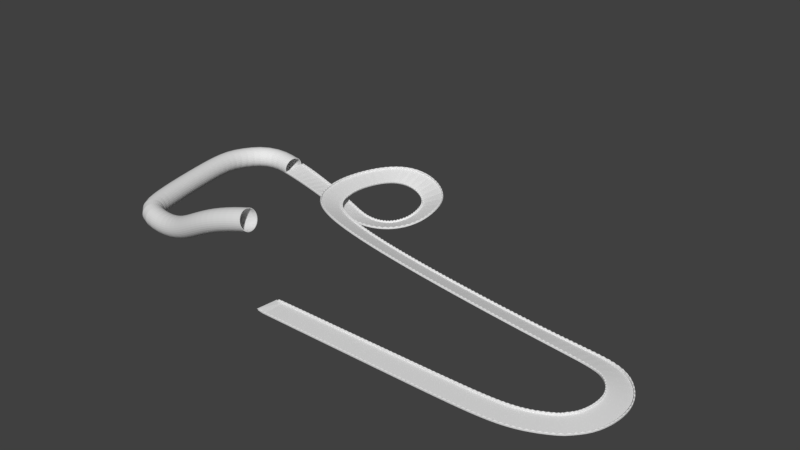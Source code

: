 # Source: MikeTrack1.blend  (saved by Blender 2.79.0; exported with 4.5.12 LTS)
import bpy
from mathutils import Matrix  # noqa: F401  (used for matrix-valued properties, if any)

bpy.ops.wm.read_factory_settings(use_empty=True)
scene = bpy.context.scene
scene.name = 'Scene'

# ---- collections
col_collection_1 = bpy.data.collections.new('Collection 1'); scene.collection.children.link(col_collection_1)

# ---- world
world_world = bpy.data.worlds.new('World'); scene.world = world_world
world_world.color = (0.05088, 0.05088, 0.05088)
world_world.use_sun_shadow = False
world_world.sun_shadow_jitter_overblur = 0.0
world_world.cycles.sampling_method = 'MANUAL'

# ---- meshes
me_cube_006 = bpy.data.meshes.new('Cube.006')
me_cube_006.from_pydata([(-1.0, -1.0, -1.0), (-0.1, -0.1, 1.0), (-1.0, 1.0, -1.0), (-0.1, 0.1, 1.0), (1.0, -1.0, -1.0), (0.1, -0.1, 1.0), (1.0, 1.0, -1.0), (0.1, 0.1, 1.0), (-1.0, -1.0, 0.3), (-1.0, 1.0, 0.3), (1.0, 1.0, 0.3), (1.0, -1.0, 0.3)], [], [(8, 1, 3, 9), (9, 3, 7, 10), (10, 7, 5, 11), (11, 5, 1, 8), (2, 6, 4, 0), (7, 3, 1, 5), (4, 11, 8, 0), (2, 9, 10, 6)])
me_cube_006.use_remesh_preserve_volume = False
me_cube_006.use_remesh_preserve_attributes = False
me_cube_006.use_mirror_vertex_groups = False
me_cube_006.update()
me_cube_005 = bpy.data.meshes.new('Cube.005')
me_cube_005.from_pydata([(-1.0, -1.0, -1.0), (-0.1, -0.1, 1.0), (-1.0, 1.0, -1.0), (-0.1, 0.1, 1.0), (1.0, -1.0, -1.0), (0.1, -0.1, 1.0), (1.0, 1.0, -1.0), (0.1, 0.1, 1.0), (-1.0, -1.0, 0.3), (-1.0, 1.0, 0.3), (1.0, 1.0, 0.3), (1.0, -1.0, 0.3)], [], [(8, 1, 3, 9), (9, 3, 7, 10), (10, 7, 5, 11), (11, 5, 1, 8), (2, 6, 4, 0), (7, 3, 1, 5), (4, 11, 8, 0), (2, 9, 10, 6)])
me_cube_005.use_remesh_preserve_volume = False
me_cube_005.use_remesh_preserve_attributes = False
me_cube_005.use_mirror_vertex_groups = False
me_cube_005.update()
me_cylinder_001 = bpy.data.meshes.new('Cylinder.001')
me_cylinder_001.from_pydata([(-0.95, 9.5, 2.215e-08), (6.95, 9.5, 1.656e-07), (-0.95, 9.317, -1.853), (6.95, 9.317, -1.853), (-0.95, 8.777, -3.635), (6.95, 8.777, -3.635), (-0.95, 7.899, -5.278), (6.95, 7.899, -5.278), (-0.95, 6.718, -6.718), (6.95, 6.718, -6.718), (-0.95, 5.278, -7.899), (6.95, 5.278, -7.899), (-0.95, 3.635, -8.777), (6.95, 3.635, -8.777), (-0.95, 1.853, -9.317), (6.95, 1.853, -9.317), (-0.95, -5.434e-07, -9.5), (6.95, -5.434e-07, -9.5), (-0.95, -1.853, -9.317), (6.95, -1.853, -9.317), (-0.95, -3.635, -8.777), (6.95, -3.635, -8.777), (-0.95, -5.278, -7.899), (6.95, -5.278, -7.899), (-0.95, -6.718, -6.718), (6.95, -6.718, -6.718), (-0.95, -7.899, -5.278), (6.95, -7.899, -5.278), (-0.95, -8.777, -3.635), (6.95, -8.777, -3.635), (-0.95, -9.317, -1.853), (6.95, -9.317, -1.853), (-0.95, -9.5, 3.118e-06), (6.95, -9.5, 3.261e-06), (-0.95, -9.317, 1.853), (6.95, -9.317, 1.853), (-0.95, -8.777, 3.635), (6.95, -8.777, 3.635), (-0.95, -7.899, 5.278), (6.95, -7.899, 5.278), (-0.95, -6.718, 6.718), (6.95, -6.718, 6.718), (-0.95, -5.278, 7.899), (6.95, -5.278, 7.899), (-0.95, -3.635, 8.777), (6.95, -3.635, 8.777), (-0.95, -1.853, 9.317), (6.95, -1.853, 9.317), (-0.95, 7.913e-06, 9.5), (6.95, 7.913e-06, 9.5), (-0.95, 1.853, 9.317), (6.95, 1.853, 9.317), (-0.95, 3.636, 8.777), (6.95, 3.636, 8.777), (-0.95, 5.278, 7.899), (6.95, 5.278, 7.899), (-0.95, 6.718, 6.718), (6.95, 6.718, 6.718), (-0.95, 7.899, 5.278), (6.95, 7.899, 5.278), (-0.95, 8.777, 3.635), (6.95, 8.777, 3.635), (-0.95, 9.317, 1.853), (6.95, 9.317, 1.853)], [], [(0, 1, 3, 2), (2, 3, 5, 4), (4, 5, 7, 6), (6, 7, 9, 8), (8, 9, 11, 10), (10, 11, 13, 12), (12, 13, 15, 14), (14, 15, 17, 16), (16, 17, 19, 18), (18, 19, 21, 20), (20, 21, 23, 22), (22, 23, 25, 24), (24, 25, 27, 26), (26, 27, 29, 28), (28, 29, 31, 30), (30, 31, 33, 32), (32, 33, 35, 34), (34, 35, 37, 36), (36, 37, 39, 38), (38, 39, 41, 40), (40, 41, 43, 42), (42, 43, 45, 44), (44, 45, 47, 46), (46, 47, 49, 48), (48, 49, 51, 50), (50, 51, 53, 52), (52, 53, 55, 54), (54, 55, 57, 56), (56, 57, 59, 58), (58, 59, 61, 60), (60, 61, 63, 62), (62, 63, 1, 0)])
me_cylinder_001.use_remesh_preserve_volume = False
me_cylinder_001.use_remesh_preserve_attributes = False
me_cylinder_001.use_mirror_vertex_groups = False
me_cylinder_001.update()
me_plane = bpy.data.meshes.new('Plane')
me_plane.from_pydata([(-4.0, -10.0, 0.0), (4.0, -10.0, 0.0), (-4.0, 10.0, 0.0), (4.0, 10.0, 0.0)], [], [(0, 1, 3, 2)])
me_plane.use_remesh_preserve_volume = False
me_plane.use_remesh_preserve_attributes = False
me_plane.use_mirror_vertex_groups = False
me_plane.update()

# ---- curves / text
cu_nurbspath_005 = bpy.data.curves.new('NurbsPath.005', 'CURVE')
cu_nurbspath_005.dimensions = '3D'
_sp = cu_nurbspath_005.splines.new('NURBS'); _sp.points.add(12)
_sp.points.foreach_set('co', [-78.0, 166.0, 6.0, 1.0, -150.0, 184.0, 17.0, 1.0, -180.0, 187.0, 19.0, 1.0, -195.0, 176.0, 20.0, 1.0, -201.0, 160.0, 21.0, 1.0, -205.0, 143.0, 23.0, 1.0, -196.0, 99.0, 24.0, 1.0, -176.6, 32.85, 27.0, 1.0, -166.5, 20.59, 27.0, 1.0, -152.9, 14.28, 27.0, 1.0, -109.1, 10.29, 27.0, 1.0, -63.0, 0.05989, 67.0, 1.0, -1.0, 6.0, 77.0, 1.0])
_sp.points.foreach_set('tilt', [0.1777, -0.1745, -0.1745, -0.1745, -0.1745, -0.1745, 0.0, -0.08727, -0.08727, -0.07994, 0.0, 0.0, 0.0])
_sp.order_u = 5
_sp.order_v = 0
_sp.use_endpoint_u = True
cu_nurbspath_005.use_path = True
cu_nurbspath_005.use_path_clamp = True
cu_nurbspath_005.bevel_resolution = 0
cu_nurbspath_005.fill_mode = 'HALF'
cu_nurbspath = bpy.data.curves.new('NurbsPath', 'CURVE')
cu_nurbspath.dimensions = '3D'
_sp = cu_nurbspath.splines.new('NURBS'); _sp.points.add(38)
_sp.points.foreach_set('co', [-2.0, 0.05989, 0.0, 1.0, -1.0, 0.0, 0.0, 1.0, 0.0, 0.0, 0.0, 1.0, 1.0, 0.0, 0.0, 1.0, 2.0, 0.0, 0.0, 1.0, 166.0, 0.0, 0.0, 1.0, 222.0, 0.0, 0.0, 1.0, 245.0, 10.0, 0.0, 1.0, 260.0, 19.0, 0.0, 1.0, 260.0, 22.0, 0.0, 1.0, 271.0, 31.0, 0.0, 1.0, 276.0, 61.0, 0.0, 1.0, 268.0, 79.0, 0.0, 1.0, 256.0, 92.0, 0.0, 1.0, 238.0, 98.0, 0.0, 1.0, 186.0, 96.5, 3.0, 1.0, -54.0, 117.0, 15.66, 1.0, -78.1, 151.0, 15.66, 1.0, -85.0, 187.0, 15.66, 1.0, -71.0, 224.0, 15.66, 1.0, -52.0, 235.0, 15.66, 1.0, -31.0, 235.0, 12.66, 1.0, -10.36, 223.0, 8.882, 1.0, -3.0, 205.0, 7.665, 1.0, -3.053, 185.0, 2.816, 1.0, -14.0, 167.0, 0.0, 1.0, -30.0, 158.0, 0.0, 1.0, -53.0, 158.0, 0.0, 1.0, -78.0, 166.0, 6.219, 1.0, -150.0, 184.0, 11.0, 1.0, -180.0, 187.0, 13.0, 1.0, -195.0, 176.0, 14.0, 1.0, -201.0, 160.0, 15.0, 1.0, -205.0, 143.0, 17.0, 1.0, -196.0, 99.0, 18.0, 1.0, -176.6, 32.85, 21.0, 1.0, -166.5, 20.59, 21.0, 1.0, -152.9, 14.28, 21.0, 1.0, -109.1, 10.29, 21.0, 1.0])
_sp.points.foreach_set('tilt', [0.0, 0.0, 0.0, 0.0, 0.0, 0.0, 0.0, 0.0, 0.0, 0.0, 0.0, 0.0, 0.0, 0.0, 0.0, 0.1329, 0.1329, 0.107, 0.0, 0.04934, 0.182, 0.2369, 0.2618, 0.2618, 0.2618, 0.2618, 0.2618, 0.2455, 0.1777, -0.1745, -0.1745, -0.1745, -0.1745, -0.1745, 0.0, -0.08727, -0.08727, -0.07994, 0.0])
_sp.order_u = 5
_sp.order_v = 0
_sp.use_cyclic_u = True
_sp = cu_nurbspath.splines.new('NURBS'); _sp.points.add(0)
_sp.points.foreach_set('co', [1.0, 0.0, 0.0, 1.0])
_sp.order_u = 2
_sp.order_v = 0
_sp.use_endpoint_u = True
_sp = cu_nurbspath.splines.new('NURBS'); _sp.points.add(0)
_sp.points.foreach_set('co', [0.0, 0.0, 0.0, 1.0])
_sp.order_u = 2
_sp.order_v = 0
_sp.use_endpoint_u = True
cu_nurbspath.use_path = True
cu_nurbspath.use_path_clamp = True
cu_nurbspath.bevel_resolution = 0
cu_nurbspath.fill_mode = 'HALF'

# ---- objects
ob_trackdata_tube = bpy.data.objects.new('TrackData.Tube', cu_nurbspath_005)
ob_trackdata = bpy.data.objects.new('TrackData', cu_nurbspath)
ob_cube_001 = bpy.data.objects.new('Cube.001', me_cube_006)
ob_cube = bpy.data.objects.new('Cube', me_cube_005)
ob_cylinder = bpy.data.objects.new('Cylinder', me_cylinder_001)
ob_track_collider = bpy.data.objects.new('Track_Collider', me_plane)

# ---- transforms, parenting, visibility, modifiers, constraints
ob_trackdata_tube.location = (0.0, 0.0, 0.0)
ob_trackdata_tube.lineart.crease_threshold = 0.0
ob_trackdata.location = (0.0, 0.0, 0.0)
ob_trackdata.lineart.crease_threshold = 0.0
ob_cube_001.location = (0.0, -10.0, 1.0)
ob_cube_001.scale = (2.0, 0.5, 1.0)
ob_cube_001.lineart.crease_threshold = 0.0
_m = ob_cube_001.modifiers.new('Array', 'ARRAY')
_m.count = 257
_m.constant_offset_displace = (0.0, 0.0, 0.0)
_m = ob_cube_001.modifiers.new('Curve', 'CURVE')
_m.object = ob_trackdata
ob_cube.location = (0.0, 10.0, 1.0)
ob_cube.scale = (2.0, 0.5, 1.0)
ob_cube.lineart.crease_threshold = 0.0
_m = ob_cube.modifiers.new('Array', 'ARRAY')
_m.count = 257
_m.constant_offset_displace = (0.0, 0.0, 0.0)
_m = ob_cube.modifiers.new('Curve', 'CURVE')
_m.object = ob_trackdata
ob_cylinder.location = (81.0, 0.0, -4.5)
ob_cylinder.lineart.crease_threshold = 0.0
_m = ob_cylinder.modifiers.new('Array', 'ARRAY')
_m.count = 45
_m.constant_offset_displace = (0.0, 0.0, 0.0)
_m.use_merge_vertices = True
_m = ob_cylinder.modifiers.new('Curve', 'CURVE')
_m.object = ob_trackdata_tube
_m = ob_cylinder.modifiers.new('Solidify', 'SOLIDIFY')
_m.thickness = 0.426
_m.use_even_offset = True
_m.nonmanifold_thickness_mode = 'FIXED'
_m.nonmanifold_merge_threshold = 0.0003
ob_track_collider.location = (0.0, 0.0, 0.0)
ob_track_collider.lineart.crease_threshold = 0.0
_m = ob_track_collider.modifiers.new('Array', 'ARRAY')
_m.count = 129
_m.curve = ob_trackdata
_m.constant_offset_displace = (0.0, 0.0, 0.0)
_m = ob_track_collider.modifiers.new('Curve', 'CURVE')
_m.object = ob_trackdata

# ---- collection membership
col_collection_1.objects.link(ob_trackdata_tube)
col_collection_1.objects.link(ob_trackdata)
col_collection_1.objects.link(ob_cube_001)
col_collection_1.objects.link(ob_cube)
col_collection_1.objects.link(ob_cylinder)
col_collection_1.objects.link(ob_track_collider)

# ---- scene / render settings (as saved in the file)
scene.frame_start = 1; scene.frame_end = 250; scene.frame_set(4)
scene.render.engine = 'BLENDER_EEVEE_NEXT'
scene.render.resolution_percentage = 50
scene.render.dither_intensity = 0.0
scene.cycles.use_denoising = False
scene.cycles.samples = 128
scene.cycles.sampling_pattern = 'TABULATED_SOBOL'
scene.cycles.use_adaptive_sampling = False
scene.cycles.use_light_tree = False
scene.cycles.blur_glossy = 0.0
scene.cycles.sample_clamp_indirect = 0.0
scene.view_settings.view_transform = 'Standard'
bpy.context.view_layer.update()

# ---- added for rendering (the .blend has no active camera and no usable light): camera, sun
cam_auto = bpy.data.cameras.new('AutoCamera')
cam_auto.lens = 50.0
cam_auto.sensor_width = 36.0
cam_auto.clip_end = 9162.09
ob_auto_camera = bpy.data.objects.new('AutoCamera', cam_auto)
scene.collection.objects.link(ob_auto_camera)
ob_auto_camera.location = (557.346, -509.929, 455.71)
ob_auto_camera.rotation_euler = (1.09748, -7.21219e-08, 0.694738)
scene.camera = ob_auto_camera
light_auto_sun = bpy.data.lights.new('AutoSun', 'SUN')
light_auto_sun.energy = 3.0
light_auto_sun.angle = 0.0523599
ob_auto_sun = bpy.data.objects.new('AutoSun', light_auto_sun)
scene.collection.objects.link(ob_auto_sun)
ob_auto_sun.rotation_euler = (0.872665, 0.174533, 0.523599)
bpy.context.view_layer.update()
